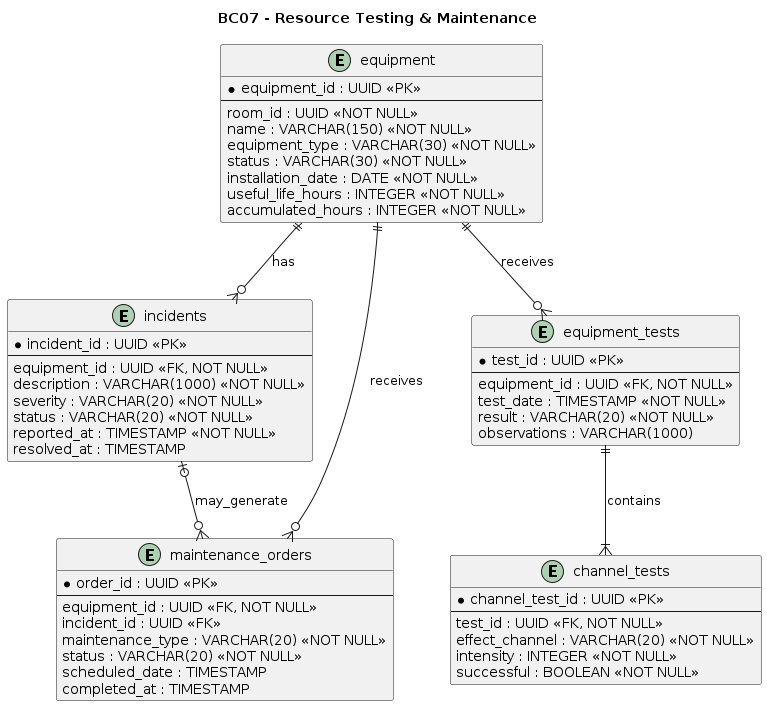

The diagram above was rendered by PlantUML. Its source (embedded in the PNG):
@startuml
title BC07 - Resource Testing & Maintenance

hide methods
hide stereotypes

entity "equipment" as equipment {
    * equipment_id : UUID <<PK>>
    --
    room_id : UUID <<NOT NULL>>
    name : VARCHAR(150) <<NOT NULL>>
    equipment_type : VARCHAR(30) <<NOT NULL>>
    status : VARCHAR(30) <<NOT NULL>>
    installation_date : DATE <<NOT NULL>>
    useful_life_hours : INTEGER <<NOT NULL>>
    accumulated_hours : INTEGER <<NOT NULL>>
}

entity "incidents" as incidents {
    * incident_id : UUID <<PK>>
    --
    equipment_id : UUID <<FK, NOT NULL>>
    description : VARCHAR(1000) <<NOT NULL>>
    severity : VARCHAR(20) <<NOT NULL>>
    status : VARCHAR(20) <<NOT NULL>>
    reported_at : TIMESTAMP <<NOT NULL>>
    resolved_at : TIMESTAMP
}

entity "maintenance_orders" as orders {
    * order_id : UUID <<PK>>
    --
    equipment_id : UUID <<FK, NOT NULL>>
    incident_id : UUID <<FK>>
    maintenance_type : VARCHAR(20) <<NOT NULL>>
    status : VARCHAR(20) <<NOT NULL>>
    scheduled_date : TIMESTAMP
    completed_at : TIMESTAMP
}

entity "equipment_tests" as tests {
    * test_id : UUID <<PK>>
    --
    equipment_id : UUID <<FK, NOT NULL>>
    test_date : TIMESTAMP <<NOT NULL>>
    result : VARCHAR(20) <<NOT NULL>>
    observations : VARCHAR(1000)
}

entity "channel_tests" as channel_tests {
    * channel_test_id : UUID <<PK>>
    --
    test_id : UUID <<FK, NOT NULL>>
    effect_channel : VARCHAR(20) <<NOT NULL>>
    intensity : INTEGER <<NOT NULL>>
    successful : BOOLEAN <<NOT NULL>>
}

equipment ||--o{ incidents : has
equipment ||--o{ orders : receives
equipment ||--o{ tests : receives
incidents |o--o{ orders : may_generate
tests ||--|{ channel_tests : contains
@enduml